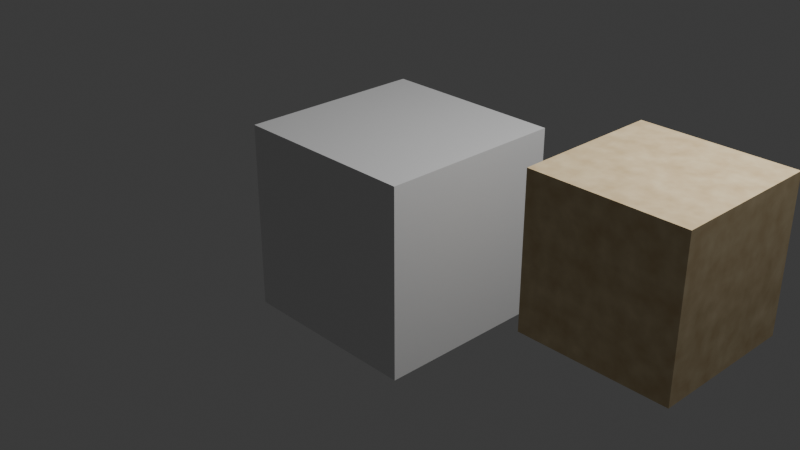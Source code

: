 # Source: gift_test.blend  (saved by Blender 5.3.31; exported with 4.5.12 LTS)
import bpy
from mathutils import Matrix  # noqa: F401  (used for matrix-valued properties, if any)

bpy.ops.wm.read_factory_settings(use_empty=True)
scene = bpy.context.scene
scene.name = 'Scene'

# ---- collections
col_collection = bpy.data.collections.new('Collection'); scene.collection.children.link(col_collection)

# ---- images (referenced by path relative to the original .blend; pixels are not part of the script)
import os
ASSET_DIR = os.environ.get("B2B_ASSET_DIR", "")  # directory of the original .blend (textures are referenced by path, not embedded)
HERE = os.path.dirname(os.path.abspath(__file__))  # packed textures are extracted next to this script under _unpacked/

def load_image(name, relpath, width, height, colorspace="sRGB"):
    """Load a texture the original file referenced (path relative to the .blend, or extracted next to this script)."""
    p = next((c for c in (os.path.join(HERE, relpath), os.path.join(ASSET_DIR, relpath)) if relpath and os.path.exists(c)), "")
    if p:
        img = bpy.data.images.load(p, check_existing=True)
        img.name = name
    else:  # same state as the original file: an image datablock whose file is absent (Cycles renders it pink)
        img = bpy.data.images.new(name, width, height)
        img.source = "FILE"
        img.filepath = "//" + (relpath or name)
    img.colorspace_settings.name = colorspace
    return img
img_gift_test_albedo = load_image('gift_test_albedo', 'gift_test_albedo.png', 1024, 1024, 'sRGB')

# ---- materials (node trees are filled in below, after node groups)
mat_gift_test = bpy.data.materials.new('gift_test')
mat_material = bpy.data.materials.new('Material')
mat_material.alpha_threshold = 0.0
mat_material.use_backface_culling_lightprobe_volume = False
mat_material.roughness = 0.5
mat_material.line_color = (0.0, 0.0, 0.0, 1.0)
mat_mcp_testsand = bpy.data.materials.new('MCP_TestSand')

# ---- material node trees
mat_gift_test.use_nodes = True; mat_gift_test.node_tree.nodes.clear()
_N = mat_gift_test.node_tree.nodes; _L = mat_gift_test.node_tree.links
n0 = _N.new('ShaderNodeOutputMaterial'); n0.name = 'Material Output'; n0.location = (200, 100)
n1 = _N.new('ShaderNodeBsdfPrincipled'); n1.name = 'Principled BSDF'; n1.location = (0, 0)
n1.inputs[2].default_value = 1.0
n1.inputs[10].default_value = 0.005
n1.inputs[13].default_value = 0.0
n2 = _N.new('ShaderNodeTexCoord'); n2.name = 'Texture Coordinate'; n2.location = (0, 0)
n3 = _N.new('ShaderNodeSeparateXYZ'); n3.name = 'Separate XYZ'; n3.location = (0, 0)
n4 = _N.new('ShaderNodeMath'); n4.name = 'Math'; n4.location = (0, 0)
n4.operation = 'ABSOLUTE'
n5 = _N.new('ShaderNodeMath'); n5.name = 'Math.001'; n5.location = (0, 0)
n5.operation = 'LESS_THAN'
n5.inputs[1].default_value = 0.045
n6 = _N.new('ShaderNodeMath'); n6.name = 'Math.002'; n6.location = (0, 0)
n6.operation = 'ABSOLUTE'
n7 = _N.new('ShaderNodeMath'); n7.name = 'Math.003'; n7.location = (0, 0)
n7.operation = 'LESS_THAN'
n7.inputs[1].default_value = 0.045
n8 = _N.new('ShaderNodeMath'); n8.name = 'Math.004'; n8.location = (0, 0)
n8.operation = 'MAXIMUM'
n9 = _N.new('ShaderNodeMath'); n9.name = 'Math.005'; n9.location = (0, 0)
n9.operation = 'GREATER_THAN'
n9.inputs[1].default_value = 0.352
n10 = _N.new('ShaderNodeMath'); n10.name = 'Math.006'; n10.location = (0, 0)
n10.operation = 'MAXIMUM'
n11 = _N.new('ShaderNodeMath'); n11.name = 'Math.007'; n11.location = (0, 0)
n11.operation = 'LESS_THAN'
n11.inputs[1].default_value = 0.05
n12 = _N.new('ShaderNodeMix'); n12.name = 'Mix'; n12.location = (0, 0)
n12.data_type = 'RGBA'
n12.inputs[6].default_value = (0.6939, 0.03434, 0.04971, 1.0)
n12.inputs[7].default_value = (0.2705, 0.0137, 0.02732, 1.0)
n13 = _N.new('ShaderNodeMix'); n13.name = 'Mix.001'; n13.location = (0, 0)
n13.data_type = 'RGBA'
n13.inputs[7].default_value = (0.8879, 0.4621, 0.04374, 1.0)
n14 = _N.new('ShaderNodeTexImage'); n14.name = 'Image Texture'; n14.location = (0, 0)
n14.image = img_gift_test_albedo
n14.interpolation = 'Closest'
_L.new(n1.outputs[0], n0.inputs[0])
_L.new(n2.outputs[3], n3.inputs[0])
_L.new(n3.outputs[0], n4.inputs[0])
_L.new(n4.outputs[0], n5.inputs[0])
_L.new(n3.outputs[1], n6.inputs[0])
_L.new(n6.outputs[0], n7.inputs[0])
_L.new(n5.outputs[0], n8.inputs[0])
_L.new(n7.outputs[0], n8.inputs[1])
_L.new(n3.outputs[2], n9.inputs[0])
_L.new(n8.outputs[0], n10.inputs[0])
_L.new(n9.outputs[0], n10.inputs[1])
_L.new(n3.outputs[2], n11.inputs[0])
_L.new(n11.outputs[0], n12.inputs[0])
_L.new(n10.outputs[0], n13.inputs[0])
_L.new(n12.outputs[2], n13.inputs[6])
_L.new(n14.outputs[0], n1.inputs[0])
n0.is_active_output = True
mat_material.use_nodes = True; mat_material.node_tree.nodes.clear()
_N = mat_material.node_tree.nodes; _L = mat_material.node_tree.links
n0 = _N.new('ShaderNodeOutputMaterial'); n0.name = 'Material Output'; n0.location = (200, 100)
n1 = _N.new('ShaderNodeBsdfPrincipled'); n1.name = 'Principled BSDF'; n1.location = (-200, 100)
n1.inputs[10].default_value = 0.005
_L.new(n1.outputs[0], n0.inputs[0])
n0.is_active_output = True
mat_mcp_testsand.use_nodes = True; mat_mcp_testsand.node_tree.nodes.clear()
_N = mat_mcp_testsand.node_tree.nodes; _L = mat_mcp_testsand.node_tree.links
n0 = _N.new('ShaderNodeBsdfPrincipled'); n0.name = 'Principled BSDF'; n0.location = (-200, 100)
n0.inputs[2].default_value = 0.8
n0.inputs[10].default_value = 0.005
n1 = _N.new('ShaderNodeOutputMaterial'); n1.name = 'Material Output'; n1.location = (200, 100)
n2 = _N.new('ShaderNodeTexNoise'); n2.name = 'Noise Texture'; n2.location = (0, 0)
n2.width = 160
n2.inputs[2].default_value = 8.0
n3 = _N.new('ShaderNodeValToRGB'); n3.name = 'Color Ramp'; n3.location = (0, 0)
while len(n3.color_ramp.elements) > 1: n3.color_ramp.elements.remove(n3.color_ramp.elements[-1])
n3.color_ramp.elements[0].position = 0.0; n3.color_ramp.elements[0].color = (0.55, 0.38, 0.18, 1.0)
_e = n3.color_ramp.elements.new(1.0); _e.color = (0.93, 0.78, 0.5, 1.0)
_L.new(n0.outputs[0], n1.inputs[0])
_L.new(n2.outputs[0], n3.inputs[0])
_L.new(n3.outputs[0], n0.inputs[0])
n1.is_active_output = True

# ---- world
world_world = bpy.data.worlds.new('World'); scene.world = world_world
world_world.use_nodes = True; world_world.node_tree.nodes.clear()
_N = world_world.node_tree.nodes; _L = world_world.node_tree.links
n0 = _N.new('ShaderNodeOutputWorld'); n0.name = 'World Output'; n0.location = (200, 100)
n1 = _N.new('ShaderNodeBackground'); n1.name = 'Background'; n1.location = (-200, 100)
n1.inputs[0].default_value = (0.05088, 0.05088, 0.05088, 1.0)
_L.new(n1.outputs[0], n0.inputs[0])
n0.is_active_output = True
world_world.color = (0.05088, 0.05088, 0.05088)
world_world.sun_shadow_jitter_overblur = 0.0

# ---- cameras
cam_camera = bpy.data.cameras.new('Camera')
cam_camera.clip_end = 100.0
cam_camera.ortho_scale = 7.314

# ---- lights
light_light = bpy.data.lights.new('Light', 'POINT')
light_light.energy = 1000.0
light_light.shadow_soft_size = 0.1

# ---- meshes
me_gifttest = bpy.data.meshes.new('GiftTest')
me_gifttest.from_pydata([(-0.2, -0.2, 0.0), (-0.2, -0.2, 0.35), (-0.2, 0.2, 0.0), (-0.2, 0.2, 0.35), (0.2, -0.2, 0.0), (0.2, -0.2, 0.35), (0.2, 0.2, 0.0), (0.2, 0.2, 0.35), (-0.02421, -0.03, 0.4049), (0.03315, -0.03, 0.4868), (-0.02421, 0.03, 0.4049), (0.03315, 0.03, 0.4868), (0.1069, -0.03, 0.3132), (0.1642, -0.03, 0.3951), (0.1069, 0.03, 0.3132), (0.1642, 0.03, 0.3951), (-0.1069, -0.03, 0.3132), (-0.1642, -0.03, 0.3951), (-0.1069, 0.03, 0.3132), (-0.1642, 0.03, 0.3951), (0.02421, -0.03, 0.4049), (-0.03315, -0.03, 0.4868), (0.02421, 0.03, 0.4049), (-0.03315, 0.03, 0.4868), (-0.035, -0.04, 0.34), (-0.035, -0.04, 0.4), (-0.035, 0.04, 0.34), (-0.035, 0.04, 0.4), (0.035, -0.04, 0.34), (0.035, -0.04, 0.4), (0.035, 0.04, 0.34), (0.035, 0.04, 0.4)], [], [(0, 1, 3, 2), (2, 3, 7, 6), (6, 7, 5, 4), (4, 5, 1, 0), (2, 6, 4, 0), (7, 3, 1, 5), (8, 9, 11, 10), (10, 11, 15, 14), (14, 15, 13, 12), (12, 13, 9, 8), (10, 14, 12, 8), (15, 11, 9, 13), (16, 17, 19, 18), (18, 19, 23, 22), (22, 23, 21, 20), (20, 21, 17, 16), (18, 22, 20, 16), (23, 19, 17, 21), (24, 25, 27, 26), (26, 27, 31, 30), (30, 31, 29, 28), (28, 29, 25, 24), (26, 30, 28, 24), (31, 27, 25, 29)])
_uv = me_gifttest.uv_layers.new(name='UVMap')
_uv.uv.foreach_set('vector', [0.6614, 0.3416, 0.3789, 0.3416, 0.3789, 0.01867, 0.6614, 0.01867, 0.6614, 0.7018, 0.3789, 0.7018, 0.3789, 0.3789, 0.6614, 0.3789, 0.9813, 0.3416, 0.6988, 0.3416, 0.6988, 0.01867, 0.9813, 0.01867, 0.9813, 0.7018, 0.6988, 0.7018, 0.6988, 0.3789, 0.9813, 0.3789, 0.3416, 0.01867, 0.3416, 0.3416, 0.01867, 0.3416, 0.01867, 0.01867, 0.3416, 0.3789, 0.3416, 0.7018, 0.01867, 0.7018, 0.01867, 0.3789, 0.491, 0.9484, 0.491, 0.8823, 0.5394, 0.8823, 0.5394, 0.9484, 0.01867, 0.7392, 0.0994, 0.7392, 0.0994, 0.8683, 0.01867, 0.8683, 0.5767, 0.9484, 0.5767, 0.8823, 0.6252, 0.8823, 0.6252, 0.9484, 0.2175, 0.8683, 0.1367, 0.8683, 0.1367, 0.7392, 0.2175, 0.7392, 0.5394, 0.7392, 0.5394, 0.845, 0.491, 0.845, 0.491, 0.7392, 0.711, 0.7392, 0.711, 0.845, 0.6625, 0.845, 0.6625, 0.7392, 0.6625, 0.9484, 0.6625, 0.8823, 0.711, 0.8823, 0.711, 0.9484, 0.3355, 0.8683, 0.2548, 0.8683, 0.2548, 0.7392, 0.3355, 0.7392, 0.7483, 0.9484, 0.7483, 0.8823, 0.7967, 0.8823, 0.7967, 0.9484, 0.3729, 0.7392, 0.4536, 0.7392, 0.4536, 0.8683, 0.3729, 0.8683, 0.6252, 0.7392, 0.6252, 0.845, 0.5767, 0.845, 0.5767, 0.7392, 0.7967, 0.7392, 0.7967, 0.845, 0.7483, 0.845, 0.7483, 0.7392, 0.06711, 0.9702, 0.01867, 0.9702, 0.01867, 0.9057, 0.06711, 0.9057, 0.2387, 0.9622, 0.1902, 0.9622, 0.1902, 0.9057, 0.2387, 0.9057, 0.1529, 0.9702, 0.1045, 0.9702, 0.1045, 0.9057, 0.1529, 0.9057, 0.3245, 0.9622, 0.276, 0.9622, 0.276, 0.9057, 0.3245, 0.9057, 0.8906, 0.8037, 0.8341, 0.8037, 0.8341, 0.7392, 0.8906, 0.7392, 0.8906, 0.9057, 0.8341, 0.9057, 0.8341, 0.8411, 0.8906, 0.8411])
me_gifttest.materials.append(mat_gift_test)
me_gifttest.update()
me_cube = bpy.data.meshes.new('Cube')
me_cube.from_pydata([(1.0, 1.0, 1.0), (1.0, 1.0, -1.0), (1.0, -1.0, 1.0), (1.0, -1.0, -1.0), (-1.0, 1.0, 1.0), (-1.0, 1.0, -1.0), (-1.0, -1.0, 1.0), (-1.0, -1.0, -1.0)], [], [(0, 4, 6, 2), (3, 2, 6, 7), (7, 6, 4, 5), (5, 1, 3, 7), (1, 0, 2, 3), (5, 4, 0, 1)])
_uv = me_cube.uv_layers.new(name='UVMap')
_uv.uv.foreach_set('vector', [0.625, 0.5, 0.875, 0.5, 0.875, 0.75, 0.625, 0.75, 0.375, 0.75, 0.625, 0.75, 0.625, 1.0, 0.375, 1.0, 0.375, 0.0, 0.625, 0.0, 0.625, 0.25, 0.375, 0.25, 0.125, 0.5, 0.375, 0.5, 0.375, 0.75, 0.125, 0.75, 0.375, 0.5, 0.625, 0.5, 0.625, 0.75, 0.375, 0.75, 0.375, 0.25, 0.625, 0.25, 0.625, 0.5, 0.375, 0.5])
me_cube.materials.append(mat_material)
me_cube.update()
me_cube_001 = bpy.data.meshes.new('Cube.001')
me_cube_001.from_pydata([(-0.75, -0.75, -0.75), (-0.75, -0.75, 0.75), (-0.75, 0.75, -0.75), (-0.75, 0.75, 0.75), (0.75, -0.75, -0.75), (0.75, -0.75, 0.75), (0.75, 0.75, -0.75), (0.75, 0.75, 0.75)], [], [(0, 1, 3, 2), (2, 3, 7, 6), (6, 7, 5, 4), (4, 5, 1, 0), (2, 6, 4, 0), (7, 3, 1, 5)])
_uv = me_cube_001.uv_layers.new(name='UVMap')
_uv.uv.foreach_set('vector', [0.375, 0.0, 0.625, 0.0, 0.625, 0.25, 0.375, 0.25, 0.375, 0.25, 0.625, 0.25, 0.625, 0.5, 0.375, 0.5, 0.375, 0.5, 0.625, 0.5, 0.625, 0.75, 0.375, 0.75, 0.375, 0.75, 0.625, 0.75, 0.625, 1.0, 0.375, 1.0, 0.125, 0.5, 0.375, 0.5, 0.375, 0.75, 0.125, 0.75, 0.625, 0.5, 0.875, 0.5, 0.875, 0.75, 0.625, 0.75])
me_cube_001.materials.append(mat_mcp_testsand)
me_cube_001.update()

# ---- objects
ob_gifttest = bpy.data.objects.new('GiftTest', me_gifttest)
ob_cube = bpy.data.objects.new('Cube', me_cube)
ob_light = bpy.data.objects.new('Light', light_light)
ob_camera = bpy.data.objects.new('Camera', cam_camera)
ob_mcp_testcube = bpy.data.objects.new('MCP_TestCube', me_cube_001)

# ---- transforms, parenting, visibility, modifiers, constraints
ob_gifttest.location = (0.0, 0.0, 0.0)
ob_cube.location = (0.0, 0.0, 0.0)
ob_cube.lock_rotations_4d = False
ob_cube.empty_display_type = 'ARROWS'
ob_cube.lineart.crease_threshold = 0.0
ob_light.location = (4.076, 1.005, 5.904)
ob_light.rotation_euler = (0.6503, 0.05522, 1.866)
ob_light.lock_rotations_4d = False
ob_light.empty_display_type = 'ARROWS'
ob_light.color = (0.0, 0.0, 0.0, 0.0)
ob_light.lineart.crease_threshold = 0.0
ob_camera.location = (7.359, -6.926, 4.958)
ob_camera.rotation_euler = (1.109, 0.0, 0.8149)
ob_camera.lock_rotations_4d = False
ob_camera.empty_display_type = 'ARROWS'
ob_camera.color = (0.0, 0.0, 0.0, 0.0)
ob_camera.display_type = 'WIRE'
ob_camera.lineart.crease_threshold = 0.0
ob_mcp_testcube.location = (3.0, 0.0, 0.75)

# ---- collection membership
scene.collection.objects.link(ob_gifttest)
col_collection.objects.link(ob_cube)
col_collection.objects.link(ob_light)
col_collection.objects.link(ob_camera)
col_collection.objects.link(ob_mcp_testcube)

# ---- scene / render settings (as saved in the file)
scene.camera = ob_camera
scene.frame_start = 1; scene.frame_end = 250; scene.frame_set(1)
scene.render.engine = 'CYCLES'
scene.render.bake_bias = 0.0
scene.render.bake_samples = 0
scene.render.compositor_device = 'GPU'
scene.cycles.samples = 4
scene.eevee.use_volume_custom_range = False
scene.eevee.fast_gi_thickness_near = 0.1
scene.eevee.fast_gi_thickness_far = 0.0
scene.eevee.ray_tracing_options.screen_trace_thickness = 0.1
bpy.context.view_layer.update()
